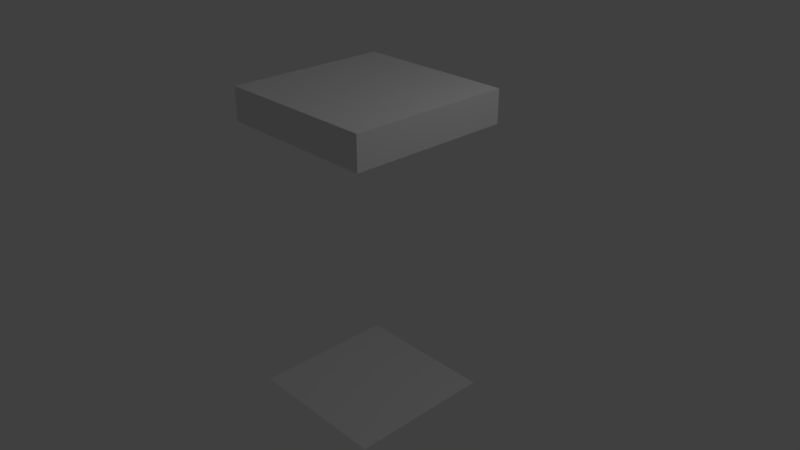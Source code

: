 # Source: TRENCH_DEEP_Roof.blend  (saved by Blender 2.78.0; exported with 4.5.12 LTS)
import bpy
from mathutils import Matrix  # noqa: F401  (used for matrix-valued properties, if any)

bpy.ops.wm.read_factory_settings(use_empty=True)
scene = bpy.context.scene
scene.name = 'Scene'

# ---- collections
col_collection_1 = bpy.data.collections.new('Collection 1'); scene.collection.children.link(col_collection_1)

# ---- materials (node trees are filled in below, after node groups)
mat_wood = bpy.data.materials.new('Wood')
mat_wood.alpha_threshold = 0.0
mat_wood.use_transparent_shadow = False
mat_wood.roughness = 0.5
mat_deeptrench = bpy.data.materials.new('DeepTrench')
mat_deeptrench.alpha_threshold = 0.0
mat_deeptrench.use_transparent_shadow = False
mat_deeptrench.roughness = 0.5
mat_deeptrench.line_color = (0.0, 0.0, 0.0, 1.0)

# ---- material node trees

# ---- world
world_world = bpy.data.worlds.new('World'); scene.world = world_world
world_world.color = (0.05088, 0.05088, 0.05088)
world_world.use_sun_shadow = False
world_world.sun_shadow_jitter_overblur = 0.0
world_world.cycles.sampling_method = 'MANUAL'

# ---- cameras
cam_camera = bpy.data.cameras.new('Camera')
cam_camera.clip_end = 100.0
cam_camera.lens = 35.0
cam_camera.sensor_width = 32.0
cam_camera.sensor_height = 18.0
cam_camera.ortho_scale = 7.314
cam_camera.dof.focus_distance = 0.0
cam_camera.dof.aperture_fstop = 128.0

# ---- lights
light_lamp = bpy.data.lights.new('Lamp', 'POINT')
light_lamp.transmission_factor = 0.0
light_lamp.cutoff_distance = 30.0
light_lamp.energy = 100.0
light_lamp.shadow_buffer_clip_start = 1.001
light_lamp.shadow_soft_size = 0.1
light_lamp.shadow_maximum_resolution = 0.006
light_lamp.use_absolute_resolution = True

# ---- meshes
me_cube_001 = bpy.data.meshes.new('Cube.001')
me_cube_001.from_pydata([(-1.1, -1.1, -0.22), (-1.1, -1.1, 0.22), (-1.1, 1.1, -0.22), (-1.1, 1.1, 0.22), (1.1, -1.1, -0.22), (1.1, -1.1, 0.22), (1.1, 1.1, -0.22), (1.1, 1.1, 0.22)], [], [(0, 1, 3, 2), (2, 3, 7, 6), (6, 7, 5, 4), (4, 5, 1, 0), (2, 6, 4, 0), (7, 3, 1, 5)])
_uv = me_cube_001.uv_layers.new(name='UVMap')
_uv.uv.foreach_set('vector', [1.0, 0.5, 0.8889, 0.5, 0.8889, 0.0, 1.0, 0.0, 0.8889, 0.5, 0.7778, 0.5, 0.7778, 0.0, 0.8889, 0.0, 0.6667, 0.5, 0.5556, 0.5, 0.5556, 5.419e-08, 0.6667, 0.0, 0.6667, 0.0, 0.7778, 0.0, 0.7778, 0.5, 0.6667, 0.5, 0.0, 0.5, 0.5556, 0.5, 0.5556, 1.0, 6.021e-08, 1.0, 0.5556, 0.5, 6.021e-08, 0.5, 0.0, 5.419e-08, 0.5556, 0.0])
me_cube_001.materials.append(mat_wood)
me_cube_001.use_remesh_preserve_volume = False
me_cube_001.use_remesh_preserve_attributes = False
me_cube_001.use_mirror_vertex_groups = False
me_cube_001.update()
me_cube = bpy.data.meshes.new('Cube')
me_cube.from_pydata([(1.0, 1.0, -3.0), (1.0, -1.0, -3.0), (-1.0, -1.0, -3.0), (-1.0, 1.0, -3.0)], [], [(1, 0, 3, 2)])
_uv = me_cube.uv_layers.new(name='UVMap')
_uv.uv.foreach_set('vector', [0.0001, 0.9999, 0.9999, 0.9999, 0.9999, 0.0001002, 9.998e-05, 9.998e-05])
_ca = me_cube.color_attributes.new('Col', 'BYTE_COLOR', 'CORNER')
_ca.data.foreach_set('color', [1.0, 1.0, 1.0, 1.0, 1.0, 1.0, 1.0, 1.0, 1.0, 1.0, 1.0, 1.0, 1.0, 1.0, 1.0, 1.0])
me_cube.materials.append(mat_deeptrench)
me_cube.use_remesh_preserve_volume = False
me_cube.use_remesh_preserve_attributes = False
me_cube.use_mirror_vertex_groups = False
me_cube.update()

# ---- objects
ob_woodenroof = bpy.data.objects.new('WoodenRoof', me_cube_001)
ob_cube = bpy.data.objects.new('Cube', me_cube)
ob_lamp = bpy.data.objects.new('Lamp', light_lamp)
ob_camera = bpy.data.objects.new('Camera', cam_camera)

# ---- transforms, parenting, visibility, modifiers, constraints
ob_woodenroof.location = (0.0, 0.0, 2.0)
ob_woodenroof.lineart.crease_threshold = 0.0
ob_cube.location = (0.0, 0.0, 1.0)
ob_cube.lock_rotations_4d = False
ob_cube.empty_display_type = 'ARROWS'
ob_cube.lineart.crease_threshold = 0.0
ob_lamp.location = (4.076, 1.005, 5.904)
ob_lamp.rotation_euler = (0.6503, 0.05522, 1.866)
ob_lamp.lock_rotations_4d = False
ob_lamp.empty_display_type = 'ARROWS'
ob_lamp.color = (0.0, 0.0, 0.0, 0.0)
ob_lamp.lineart.crease_threshold = 0.0
ob_camera.location = (7.481, -6.508, 5.344)
ob_camera.rotation_euler = (1.109, 0.0, 0.8149)
ob_camera.lock_rotations_4d = False
ob_camera.empty_display_type = 'ARROWS'
ob_camera.color = (0.0, 0.0, 0.0, 0.0)
ob_camera.display_type = 'WIRE'
ob_camera.lineart.crease_threshold = 0.0

# ---- collection membership
col_collection_1.objects.link(ob_woodenroof)
col_collection_1.objects.link(ob_cube)
col_collection_1.objects.link(ob_lamp)
col_collection_1.objects.link(ob_camera)

# ---- scene / render settings (as saved in the file)
scene.camera = ob_camera
scene.frame_start = 1; scene.frame_end = 250; scene.frame_set(1)
scene.render.engine = 'BLENDER_EEVEE_NEXT'
scene.render.resolution_percentage = 50
scene.render.dither_intensity = 0.0
scene.cycles.use_denoising = False
scene.cycles.samples = 128
scene.cycles.sampling_pattern = 'TABULATED_SOBOL'
scene.cycles.light_sampling_threshold = 0.0
scene.cycles.use_adaptive_sampling = False
scene.cycles.use_light_tree = False
scene.cycles.blur_glossy = 0.0
scene.cycles.sample_clamp_indirect = 0.0
scene.view_settings.view_transform = 'Standard'
bpy.context.view_layer.update()
